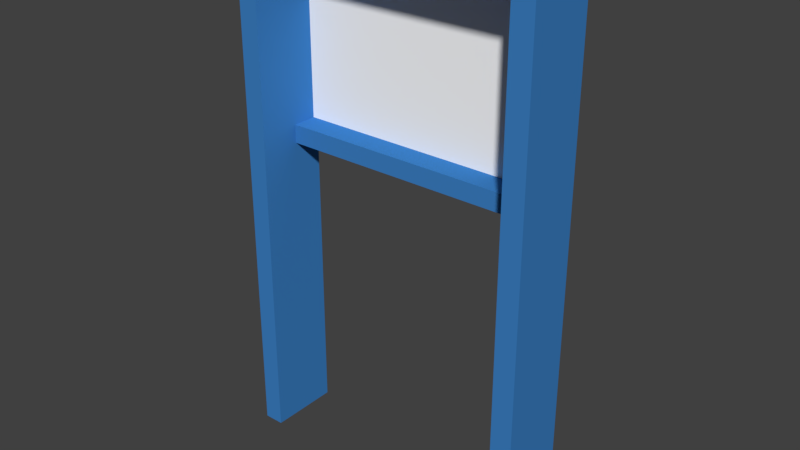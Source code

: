 # Source: T_RSTOCK_01C.blend  (saved by Blender 2.79.0; exported with 4.5.12 LTS)
import bpy
from mathutils import Matrix  # noqa: F401  (used for matrix-valued properties, if any)

bpy.ops.wm.read_factory_settings(use_empty=True)
scene = bpy.context.scene
scene.name = 'Scene'

# ---- collections
col_collection_1 = bpy.data.collections.new('Collection 1'); scene.collection.children.link(col_collection_1)

# ---- materials (node trees are filled in below, after node groups)
mat_material_004 = bpy.data.materials.new('Material.004')
mat_material_004.alpha_threshold = 0.0
mat_material_004.use_transparent_shadow = False
mat_material_004.diffuse_color = (0.04667, 0.2195, 0.5583, 1.0)
mat_material_004.roughness = 0.5
mat_material_005 = bpy.data.materials.new('Material.005')
mat_material_005.alpha_threshold = 0.0
mat_material_005.use_transparent_shadow = False
mat_material_005.diffuse_color = (1.0, 1.0, 1.0, 1.0)
mat_material_005.roughness = 0.5
mat_material_005.specular_intensity = 0.8

# ---- material node trees

# ---- world
world_world = bpy.data.worlds.new('World'); scene.world = world_world
world_world.color = (0.05088, 0.05088, 0.05088)
world_world.use_sun_shadow = False
world_world.sun_shadow_jitter_overblur = 0.0
world_world.cycles.sampling_method = 'MANUAL'

# ---- meshes
me_cube = bpy.data.meshes.new('Cube')
me_cube.from_pydata([(-1.601, -1.357, -1.0), (-1.601, -1.357, 3.217), (-1.601, 1.0, -1.0), (-1.601, 1.0, 3.217), (2.634, -1.357, -1.0), (2.634, -1.357, 3.217), (2.634, 1.0, -1.0), (2.634, 1.0, 3.217), (-1.32, 1.0, -1.0), (-1.32, 1.0, 3.217), (-1.32, -1.357, -1.0), (-1.32, -1.357, 3.217), (2.339, 1.0, 3.217), (2.339, -1.357, -1.0), (2.339, 1.0, -1.0), (2.339, -1.357, 3.217), (-1.601, -1.357, 3.472), (-1.601, 1.0, 3.472), (2.339, 1.0, 3.472), (2.634, 1.0, 3.472), (2.634, -1.357, 3.472), (-1.32, -1.357, 3.472), (-1.32, 1.0, 3.472), (2.339, -1.357, 3.472), (-1.601, -1.357, 6.086), (-1.601, 1.0, 6.086), (2.339, 1.0, 6.086), (2.634, 1.0, 6.086), (2.634, -1.357, 6.086), (-1.32, -1.357, 6.086), (-1.32, 1.0, 6.086), (2.339, -1.357, 6.086), (-1.601, -1.357, 6.269), (-1.601, 1.0, 6.269), (2.339, 1.0, 6.269), (2.634, 1.0, 6.269), (2.634, -1.357, 6.269), (-1.32, -1.357, 6.269), (-1.32, 1.0, 6.269), (2.339, -1.357, 6.269), (-1.601, 0.0, -1.0), (-1.601, 0.0, 3.217), (2.634, 0.0, -1.0), (2.634, 0.0, 3.217), (-1.32, 0.0, -1.0), (2.339, 0.0, 3.217), (2.339, 0.0, -1.0), (-1.601, 0.0, 3.472), (2.634, 0.0, 3.472), (-1.601, 0.0, 6.086), (2.634, 0.0, 6.086), (-1.601, 0.0, 6.269), (2.634, 0.0, 6.269), (-1.32, 0.0, 6.269), (2.339, 0.0, 6.269), (-1.32, 0.0, 3.217), (2.339, 0.0, 3.472), (-1.32, 0.0, 3.472), (2.339, 0.0, 6.086), (-1.32, 0.0, 6.086), (-1.458, 0.8284, 3.358), (-1.458, 0.8284, 6.149), (-1.444, 0.9072, 3.358), (-1.444, 0.9072, 6.149), (2.507, 0.8284, 3.358), (2.507, 0.8284, 6.149), (2.423, 0.9072, 3.358), (2.423, 0.9072, 6.149)], [], [(40, 41, 3, 2), (14, 12, 7, 6), (42, 43, 5, 4), (10, 11, 1, 0), (46, 42, 4, 13), (41, 1, 16, 47), (9, 3, 17, 22), (40, 44, 10, 0), (58, 59, 30, 26), (2, 3, 9, 8), (4, 5, 15, 13), (56, 57, 55, 45), (45, 12, 14, 46), (21, 11, 55, 57), (16, 21, 29, 24), (57, 59, 29, 21), (56, 58, 26, 18), (1, 11, 21, 16), (12, 9, 22, 18), (7, 12, 18, 19), (15, 5, 20, 23), (43, 7, 19, 48), (49, 24, 32, 51), (50, 27, 35, 52), (30, 25, 33, 38), (19, 18, 26, 27), (23, 20, 28, 31), (22, 17, 25, 30), (48, 19, 27, 50), (47, 16, 24, 49), (53, 51, 32, 37), (54, 53, 37, 39), (52, 54, 39, 36), (26, 30, 38, 34), (29, 31, 39, 37), (24, 29, 37, 32), (27, 26, 34, 35), (31, 28, 36, 39), (44, 55, 11, 10), (45, 55, 9, 12), (56, 45, 15, 23), (8, 9, 55, 44), (35, 34, 54, 52), (34, 38, 53, 54), (38, 33, 51, 53), (17, 47, 49, 25), (20, 48, 50, 28), (28, 50, 52, 36), (25, 49, 51, 33), (5, 43, 48, 20), (15, 45, 46, 13), (2, 8, 44, 40), (3, 41, 47, 17), (14, 6, 42, 46), (6, 7, 43, 42), (0, 1, 41, 40), (23, 31, 58, 56), (22, 30, 59, 57), (18, 22, 57, 56), (31, 29, 59, 58), (60, 61, 63, 62), (62, 63, 67, 66), (66, 67, 65, 64), (64, 65, 61, 60), (62, 66, 64, 60), (67, 63, 61, 65)])
me_cube.polygons.foreach_set('material_index', [0, 0, 0, 0, 0, 0, 0, 0, 0, 0, 0, 0, 0, 0, 0, 0, 0, 0, 0, 0, 0, 0, 0, 0, 0, 0, 0, 0, 0, 0, 0, 0, 0, 0, 0, 0, 0, 0, 0, 0, 0, 0, 0, 0, 0, 0, 0, 0, 0, 0, 0, 0, 0, 0, 0, 0, 0, 0, 0, 0, 1, 1, 1, 1, 1, 1])
me_cube.materials.append(mat_material_004)
me_cube.materials.append(mat_material_005)
me_cube.use_remesh_preserve_volume = False
me_cube.use_remesh_preserve_attributes = False
me_cube.use_mirror_vertex_groups = False
me_cube.update()

# ---- objects
ob_cube_001 = bpy.data.objects.new('Cube.001', me_cube)

# ---- transforms, parenting, visibility, modifiers, constraints
ob_cube_001.location = (0.2071, 1.894, 0.9245)
ob_cube_001.scale = (0.8158, 0.3405, 0.8158)
ob_cube_001.lineart.crease_threshold = 0.0

# ---- collection membership
col_collection_1.objects.link(ob_cube_001)

# ---- scene / render settings (as saved in the file)
scene.frame_start = 1; scene.frame_end = 250; scene.frame_set(1)
scene.render.engine = 'BLENDER_EEVEE_NEXT'
scene.render.resolution_percentage = 50
scene.render.dither_intensity = 0.0
scene.cycles.use_denoising = False
scene.cycles.samples = 128
scene.cycles.sampling_pattern = 'TABULATED_SOBOL'
scene.cycles.use_adaptive_sampling = False
scene.cycles.use_light_tree = False
scene.cycles.blur_glossy = 0.0
scene.cycles.sample_clamp_indirect = 0.0
scene.view_settings.view_transform = 'Standard'
bpy.context.view_layer.update()

# ---- added for rendering (the .blend has no active camera and no usable light): camera, sun
cam_auto = bpy.data.cameras.new('AutoCamera')
cam_auto.lens = 50.0
cam_auto.sensor_width = 36.0
cam_auto.clip_end = 1000.0
ob_auto_camera = bpy.data.objects.new('AutoCamera', cam_auto)
scene.collection.objects.link(ob_auto_camera)
ob_auto_camera.location = (7.02153, -5.83761, 8.1878)
ob_auto_camera.rotation_euler = (1.09748, -7.21219e-08, 0.694738)
scene.camera = ob_auto_camera
light_auto_sun = bpy.data.lights.new('AutoSun', 'SUN')
light_auto_sun.energy = 3.0
light_auto_sun.angle = 0.0523599
ob_auto_sun = bpy.data.objects.new('AutoSun', light_auto_sun)
scene.collection.objects.link(ob_auto_sun)
ob_auto_sun.rotation_euler = (0.872665, 0.174533, 0.523599)
bpy.context.view_layer.update()
